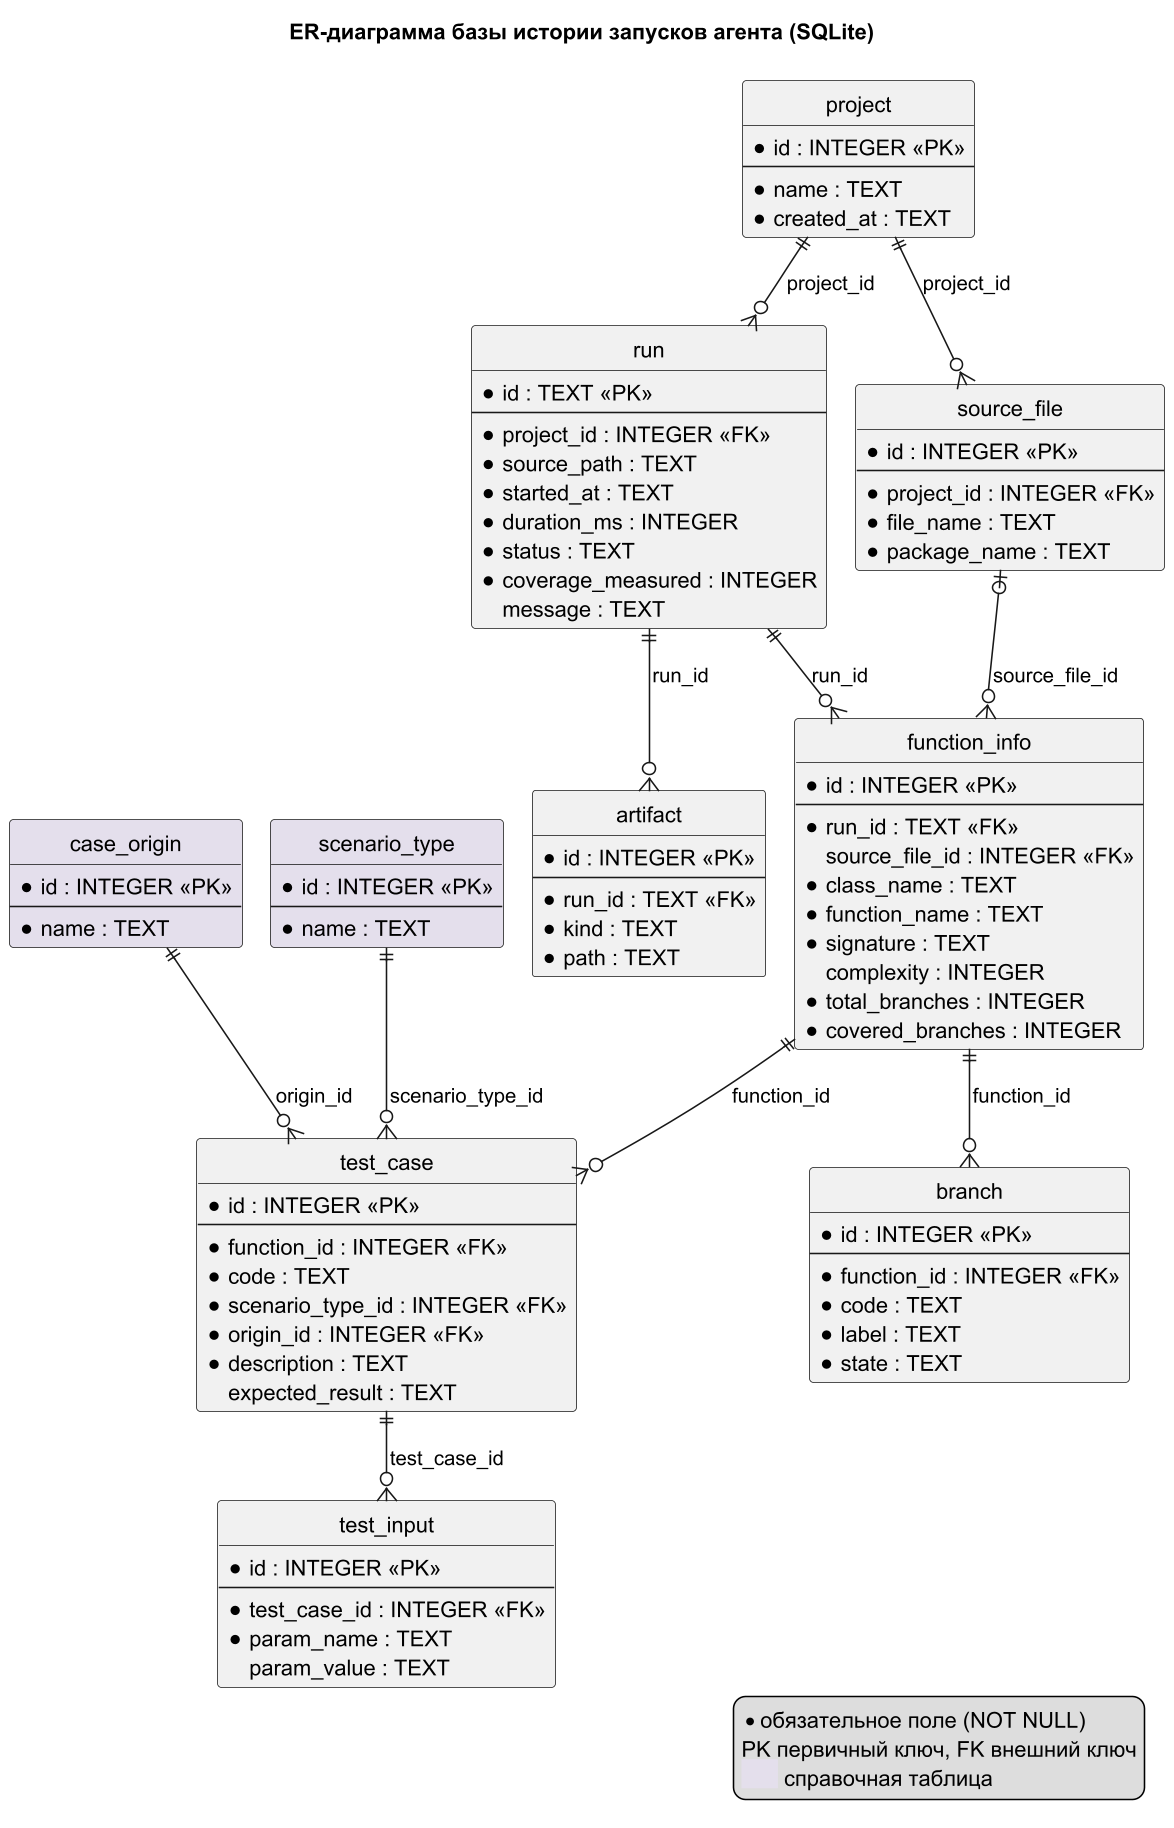

The diagram above was rendered by PlantUML. Its source (embedded in the PNG):
@startuml
!pragma layout smetana
skinparam dpi 150
skinparam shadowing false
skinparam linetype ortho
hide circle
skinparam ranksep 50
skinparam nodesep 40
title ER-диаграмма базы истории запусков агента (SQLite)
entity "artifact" as artifact {
  *id : INTEGER <<PK>>
  --
  *run_id : TEXT <<FK>>
  *kind : TEXT
  *path : TEXT
}
entity "branch" as branch {
  *id : INTEGER <<PK>>
  --
  *function_id : INTEGER <<FK>>
  *code : TEXT
  *label : TEXT
  *state : TEXT
}
entity "case_origin" as case_origin #E4DFEC {
  *id : INTEGER <<PK>>
  --
  *name : TEXT
}
entity "function_info" as function_info {
  *id : INTEGER <<PK>>
  --
  *run_id : TEXT <<FK>>
  source_file_id : INTEGER <<FK>>
  *class_name : TEXT
  *function_name : TEXT
  *signature : TEXT
  complexity : INTEGER
  *total_branches : INTEGER
  *covered_branches : INTEGER
}
entity "project" as project {
  *id : INTEGER <<PK>>
  --
  *name : TEXT
  *created_at : TEXT
}
entity "run" as run {
  *id : TEXT <<PK>>
  --
  *project_id : INTEGER <<FK>>
  *source_path : TEXT
  *started_at : TEXT
  *duration_ms : INTEGER
  *status : TEXT
  *coverage_measured : INTEGER
  message : TEXT
}
entity "scenario_type" as scenario_type #E4DFEC {
  *id : INTEGER <<PK>>
  --
  *name : TEXT
}
entity "source_file" as source_file {
  *id : INTEGER <<PK>>
  --
  *project_id : INTEGER <<FK>>
  *file_name : TEXT
  *package_name : TEXT
}
entity "test_case" as test_case {
  *id : INTEGER <<PK>>
  --
  *function_id : INTEGER <<FK>>
  *code : TEXT
  *scenario_type_id : INTEGER <<FK>>
  *origin_id : INTEGER <<FK>>
  *description : TEXT
  expected_result : TEXT
}
entity "test_input" as test_input {
  *id : INTEGER <<PK>>
  --
  *test_case_id : INTEGER <<FK>>
  *param_name : TEXT
  param_value : TEXT
}
run ||--o{ artifact : run_id
function_info ||--o{ branch : function_id
source_file |o--o{ function_info : source_file_id
run ||--o{ function_info : run_id
project ||--o{ run : project_id
project ||--o{ source_file : project_id
case_origin ||--o{ test_case : origin_id
scenario_type ||--o{ test_case : scenario_type_id
function_info ||--o{ test_case : function_id
test_case ||--o{ test_input : test_case_id
legend right
  * обязательное поле (NOT NULL)
  PK первичный ключ, FK внешний ключ
  <back:#E4DFEC>      </back> справочная таблица
endlegend
@enduml